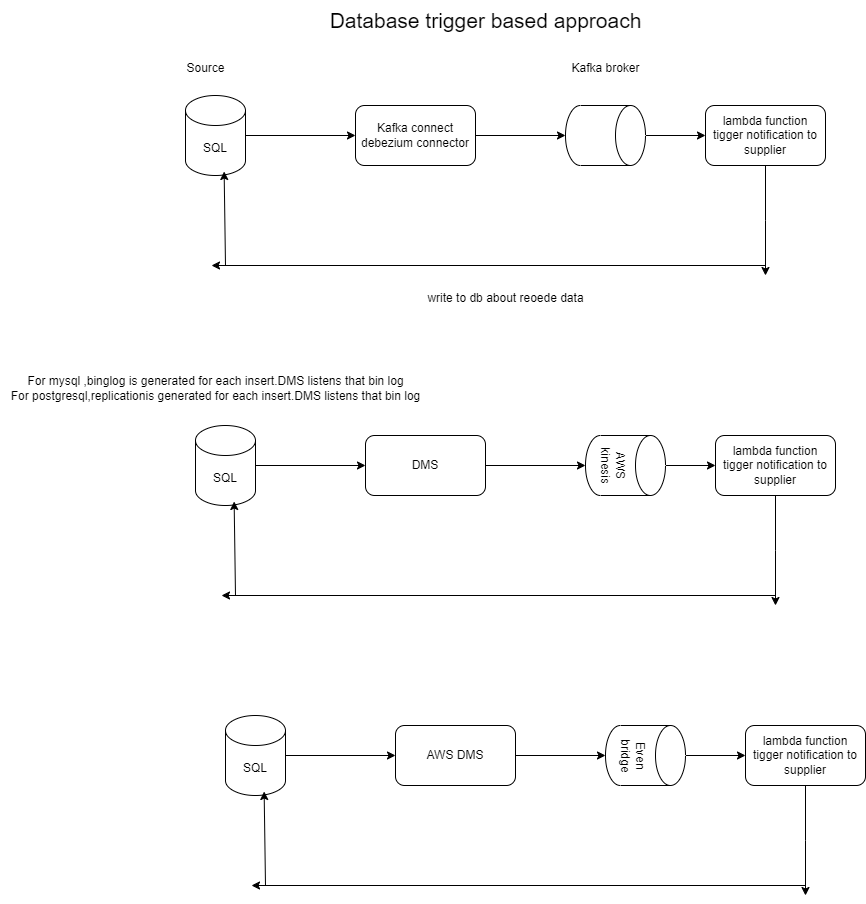

The diagram above was exported from draw.io. Its source (the exported page's mxGraphModel, read from the mxfile embedded in the PNG):
<mxGraphModel dx="3094" dy="412" grid="1" gridSize="10" guides="1" tooltips="1" connect="1" arrows="1" fold="1" page="1" pageScale="1" pageWidth="2300" pageHeight="2300" math="0" shadow="0">
  <root>
    <mxCell id="0" />
    <mxCell id="1" parent="0" />
    <mxCell id="wnnd3bXS_hj7ftd1Ds4w-3" style="edgeStyle=orthogonalEdgeStyle;rounded=0;orthogonalLoop=1;jettySize=auto;html=1;" edge="1" parent="1" source="wnnd3bXS_hj7ftd1Ds4w-2" target="wnnd3bXS_hj7ftd1Ds4w-4">
      <mxGeometry relative="1" as="geometry">
        <mxPoint x="290" y="150" as="targetPoint" />
      </mxGeometry>
    </mxCell>
    <mxCell id="wnnd3bXS_hj7ftd1Ds4w-2" value="SQL" style="shape=cylinder3;whiteSpace=wrap;html=1;boundedLbl=1;backgroundOutline=1;size=15;" vertex="1" parent="1">
      <mxGeometry x="130" y="110" width="60" height="80" as="geometry" />
    </mxCell>
    <mxCell id="wnnd3bXS_hj7ftd1Ds4w-7" style="edgeStyle=orthogonalEdgeStyle;rounded=0;orthogonalLoop=1;jettySize=auto;html=1;" edge="1" parent="1" source="wnnd3bXS_hj7ftd1Ds4w-4" target="wnnd3bXS_hj7ftd1Ds4w-6">
      <mxGeometry relative="1" as="geometry" />
    </mxCell>
    <mxCell id="wnnd3bXS_hj7ftd1Ds4w-4" value="Kafka connect debezium connector" style="rounded=1;whiteSpace=wrap;html=1;" vertex="1" parent="1">
      <mxGeometry x="300" y="120" width="120" height="60" as="geometry" />
    </mxCell>
    <mxCell id="wnnd3bXS_hj7ftd1Ds4w-5" value="Source" style="text;html=1;align=center;verticalAlign=middle;resizable=0;points=[];autosize=1;strokeColor=none;fillColor=none;" vertex="1" parent="1">
      <mxGeometry x="120" y="68" width="60" height="30" as="geometry" />
    </mxCell>
    <mxCell id="wnnd3bXS_hj7ftd1Ds4w-9" style="edgeStyle=orthogonalEdgeStyle;rounded=0;orthogonalLoop=1;jettySize=auto;html=1;" edge="1" parent="1" source="wnnd3bXS_hj7ftd1Ds4w-6" target="wnnd3bXS_hj7ftd1Ds4w-10">
      <mxGeometry relative="1" as="geometry">
        <mxPoint x="710" y="150" as="targetPoint" />
      </mxGeometry>
    </mxCell>
    <mxCell id="wnnd3bXS_hj7ftd1Ds4w-6" value="" style="shape=cylinder3;whiteSpace=wrap;html=1;boundedLbl=1;backgroundOutline=1;size=15;rotation=90;" vertex="1" parent="1">
      <mxGeometry x="520" y="110" width="60" height="80" as="geometry" />
    </mxCell>
    <mxCell id="wnnd3bXS_hj7ftd1Ds4w-8" value="Kafka broker" style="text;html=1;align=center;verticalAlign=middle;resizable=0;points=[];autosize=1;strokeColor=none;fillColor=none;" vertex="1" parent="1">
      <mxGeometry x="505" y="68" width="90" height="30" as="geometry" />
    </mxCell>
    <mxCell id="wnnd3bXS_hj7ftd1Ds4w-11" style="edgeStyle=orthogonalEdgeStyle;rounded=0;orthogonalLoop=1;jettySize=auto;html=1;" edge="1" parent="1" source="wnnd3bXS_hj7ftd1Ds4w-10">
      <mxGeometry relative="1" as="geometry">
        <mxPoint x="710" y="290" as="targetPoint" />
      </mxGeometry>
    </mxCell>
    <mxCell id="wnnd3bXS_hj7ftd1Ds4w-10" value="lambda function tigger notification to supplier" style="rounded=1;whiteSpace=wrap;html=1;" vertex="1" parent="1">
      <mxGeometry x="650" y="120" width="120" height="60" as="geometry" />
    </mxCell>
    <mxCell id="wnnd3bXS_hj7ftd1Ds4w-12" value="" style="endArrow=classic;html=1;rounded=0;" edge="1" parent="1">
      <mxGeometry width="50" height="50" relative="1" as="geometry">
        <mxPoint x="710" y="280" as="sourcePoint" />
        <mxPoint x="156" y="280" as="targetPoint" />
      </mxGeometry>
    </mxCell>
    <mxCell id="wnnd3bXS_hj7ftd1Ds4w-13" value="" style="endArrow=classic;html=1;rounded=0;entryX=0.644;entryY=0.95;entryDx=0;entryDy=0;entryPerimeter=0;" edge="1" parent="1" target="wnnd3bXS_hj7ftd1Ds4w-2">
      <mxGeometry width="50" height="50" relative="1" as="geometry">
        <mxPoint x="170" y="280" as="sourcePoint" />
        <mxPoint x="430" y="190" as="targetPoint" />
      </mxGeometry>
    </mxCell>
    <mxCell id="wnnd3bXS_hj7ftd1Ds4w-15" value="&lt;font style=&quot;font-size: 21px;&quot;&gt;Database trigger based approach&lt;/font&gt;" style="text;html=1;align=center;verticalAlign=middle;resizable=0;points=[];autosize=1;strokeColor=none;fillColor=none;" vertex="1" parent="1">
      <mxGeometry x="260" y="15" width="340" height="40" as="geometry" />
    </mxCell>
    <mxCell id="wnnd3bXS_hj7ftd1Ds4w-16" value="write to db about reoede data" style="text;html=1;align=center;verticalAlign=middle;resizable=0;points=[];autosize=1;strokeColor=none;fillColor=none;" vertex="1" parent="1">
      <mxGeometry x="360" y="298" width="180" height="30" as="geometry" />
    </mxCell>
    <mxCell id="wnnd3bXS_hj7ftd1Ds4w-17" style="edgeStyle=orthogonalEdgeStyle;rounded=0;orthogonalLoop=1;jettySize=auto;html=1;" edge="1" parent="1" source="wnnd3bXS_hj7ftd1Ds4w-18" target="wnnd3bXS_hj7ftd1Ds4w-20">
      <mxGeometry relative="1" as="geometry">
        <mxPoint x="300" y="480" as="targetPoint" />
      </mxGeometry>
    </mxCell>
    <mxCell id="wnnd3bXS_hj7ftd1Ds4w-18" value="SQL" style="shape=cylinder3;whiteSpace=wrap;html=1;boundedLbl=1;backgroundOutline=1;size=15;" vertex="1" parent="1">
      <mxGeometry x="140" y="440" width="60" height="80" as="geometry" />
    </mxCell>
    <mxCell id="wnnd3bXS_hj7ftd1Ds4w-19" style="edgeStyle=orthogonalEdgeStyle;rounded=0;orthogonalLoop=1;jettySize=auto;html=1;" edge="1" parent="1" source="wnnd3bXS_hj7ftd1Ds4w-20" target="wnnd3bXS_hj7ftd1Ds4w-22">
      <mxGeometry relative="1" as="geometry" />
    </mxCell>
    <mxCell id="wnnd3bXS_hj7ftd1Ds4w-20" value="DMS" style="rounded=1;whiteSpace=wrap;html=1;" vertex="1" parent="1">
      <mxGeometry x="310" y="450" width="120" height="60" as="geometry" />
    </mxCell>
    <mxCell id="wnnd3bXS_hj7ftd1Ds4w-21" style="edgeStyle=orthogonalEdgeStyle;rounded=0;orthogonalLoop=1;jettySize=auto;html=1;" edge="1" parent="1" source="wnnd3bXS_hj7ftd1Ds4w-22" target="wnnd3bXS_hj7ftd1Ds4w-24">
      <mxGeometry relative="1" as="geometry">
        <mxPoint x="720" y="480" as="targetPoint" />
      </mxGeometry>
    </mxCell>
    <mxCell id="wnnd3bXS_hj7ftd1Ds4w-22" value="AWS kinesis" style="shape=cylinder3;whiteSpace=wrap;html=1;boundedLbl=1;backgroundOutline=1;size=15;rotation=90;" vertex="1" parent="1">
      <mxGeometry x="540" y="440" width="60" height="80" as="geometry" />
    </mxCell>
    <mxCell id="wnnd3bXS_hj7ftd1Ds4w-23" style="edgeStyle=orthogonalEdgeStyle;rounded=0;orthogonalLoop=1;jettySize=auto;html=1;" edge="1" parent="1" source="wnnd3bXS_hj7ftd1Ds4w-24">
      <mxGeometry relative="1" as="geometry">
        <mxPoint x="720" y="620" as="targetPoint" />
      </mxGeometry>
    </mxCell>
    <mxCell id="wnnd3bXS_hj7ftd1Ds4w-24" value="lambda function tigger notification to supplier" style="rounded=1;whiteSpace=wrap;html=1;" vertex="1" parent="1">
      <mxGeometry x="660" y="450" width="120" height="60" as="geometry" />
    </mxCell>
    <mxCell id="wnnd3bXS_hj7ftd1Ds4w-25" value="" style="endArrow=classic;html=1;rounded=0;" edge="1" parent="1">
      <mxGeometry width="50" height="50" relative="1" as="geometry">
        <mxPoint x="720" y="610" as="sourcePoint" />
        <mxPoint x="166" y="610" as="targetPoint" />
      </mxGeometry>
    </mxCell>
    <mxCell id="wnnd3bXS_hj7ftd1Ds4w-26" value="" style="endArrow=classic;html=1;rounded=0;entryX=0.644;entryY=0.95;entryDx=0;entryDy=0;entryPerimeter=0;" edge="1" parent="1" target="wnnd3bXS_hj7ftd1Ds4w-18">
      <mxGeometry width="50" height="50" relative="1" as="geometry">
        <mxPoint x="180" y="610" as="sourcePoint" />
        <mxPoint x="440" y="520" as="targetPoint" />
      </mxGeometry>
    </mxCell>
    <mxCell id="wnnd3bXS_hj7ftd1Ds4w-48" style="edgeStyle=orthogonalEdgeStyle;rounded=0;orthogonalLoop=1;jettySize=auto;html=1;" edge="1" parent="1" source="wnnd3bXS_hj7ftd1Ds4w-49" target="wnnd3bXS_hj7ftd1Ds4w-51">
      <mxGeometry relative="1" as="geometry">
        <mxPoint x="330" y="770" as="targetPoint" />
      </mxGeometry>
    </mxCell>
    <mxCell id="wnnd3bXS_hj7ftd1Ds4w-49" value="SQL" style="shape=cylinder3;whiteSpace=wrap;html=1;boundedLbl=1;backgroundOutline=1;size=15;" vertex="1" parent="1">
      <mxGeometry x="170" y="730" width="60" height="80" as="geometry" />
    </mxCell>
    <mxCell id="wnnd3bXS_hj7ftd1Ds4w-50" style="edgeStyle=orthogonalEdgeStyle;rounded=0;orthogonalLoop=1;jettySize=auto;html=1;" edge="1" parent="1" source="wnnd3bXS_hj7ftd1Ds4w-51" target="wnnd3bXS_hj7ftd1Ds4w-53">
      <mxGeometry relative="1" as="geometry" />
    </mxCell>
    <mxCell id="wnnd3bXS_hj7ftd1Ds4w-51" value="AWS DMS" style="rounded=1;whiteSpace=wrap;html=1;" vertex="1" parent="1">
      <mxGeometry x="340" y="740" width="120" height="60" as="geometry" />
    </mxCell>
    <mxCell id="wnnd3bXS_hj7ftd1Ds4w-52" style="edgeStyle=orthogonalEdgeStyle;rounded=0;orthogonalLoop=1;jettySize=auto;html=1;" edge="1" parent="1" source="wnnd3bXS_hj7ftd1Ds4w-53" target="wnnd3bXS_hj7ftd1Ds4w-55">
      <mxGeometry relative="1" as="geometry">
        <mxPoint x="750" y="770" as="targetPoint" />
      </mxGeometry>
    </mxCell>
    <mxCell id="wnnd3bXS_hj7ftd1Ds4w-53" value="Even bridge" style="shape=cylinder3;whiteSpace=wrap;html=1;boundedLbl=1;backgroundOutline=1;size=15;rotation=90;" vertex="1" parent="1">
      <mxGeometry x="560" y="730" width="60" height="80" as="geometry" />
    </mxCell>
    <mxCell id="wnnd3bXS_hj7ftd1Ds4w-54" style="edgeStyle=orthogonalEdgeStyle;rounded=0;orthogonalLoop=1;jettySize=auto;html=1;" edge="1" parent="1" source="wnnd3bXS_hj7ftd1Ds4w-55">
      <mxGeometry relative="1" as="geometry">
        <mxPoint x="750" y="910" as="targetPoint" />
      </mxGeometry>
    </mxCell>
    <mxCell id="wnnd3bXS_hj7ftd1Ds4w-55" value="lambda function tigger notification to supplier" style="rounded=1;whiteSpace=wrap;html=1;" vertex="1" parent="1">
      <mxGeometry x="690" y="740" width="120" height="60" as="geometry" />
    </mxCell>
    <mxCell id="wnnd3bXS_hj7ftd1Ds4w-56" value="" style="endArrow=classic;html=1;rounded=0;" edge="1" parent="1">
      <mxGeometry width="50" height="50" relative="1" as="geometry">
        <mxPoint x="750" y="900" as="sourcePoint" />
        <mxPoint x="196" y="900" as="targetPoint" />
      </mxGeometry>
    </mxCell>
    <mxCell id="wnnd3bXS_hj7ftd1Ds4w-57" value="" style="endArrow=classic;html=1;rounded=0;entryX=0.644;entryY=0.95;entryDx=0;entryDy=0;entryPerimeter=0;" edge="1" parent="1" target="wnnd3bXS_hj7ftd1Ds4w-49">
      <mxGeometry width="50" height="50" relative="1" as="geometry">
        <mxPoint x="210" y="900" as="sourcePoint" />
        <mxPoint x="470" y="810" as="targetPoint" />
      </mxGeometry>
    </mxCell>
    <mxCell id="wnnd3bXS_hj7ftd1Ds4w-58" value="For mysql ,binglog is generated for each insert.DMS listens that bin log&lt;div&gt;For postgresql,replicationis generated for each insert.DMS listens that bin log&lt;/div&gt;" style="text;html=1;align=center;verticalAlign=middle;resizable=0;points=[];autosize=1;strokeColor=none;fillColor=none;" vertex="1" parent="1">
      <mxGeometry x="-55" y="383" width="430" height="40" as="geometry" />
    </mxCell>
  </root>
</mxGraphModel>